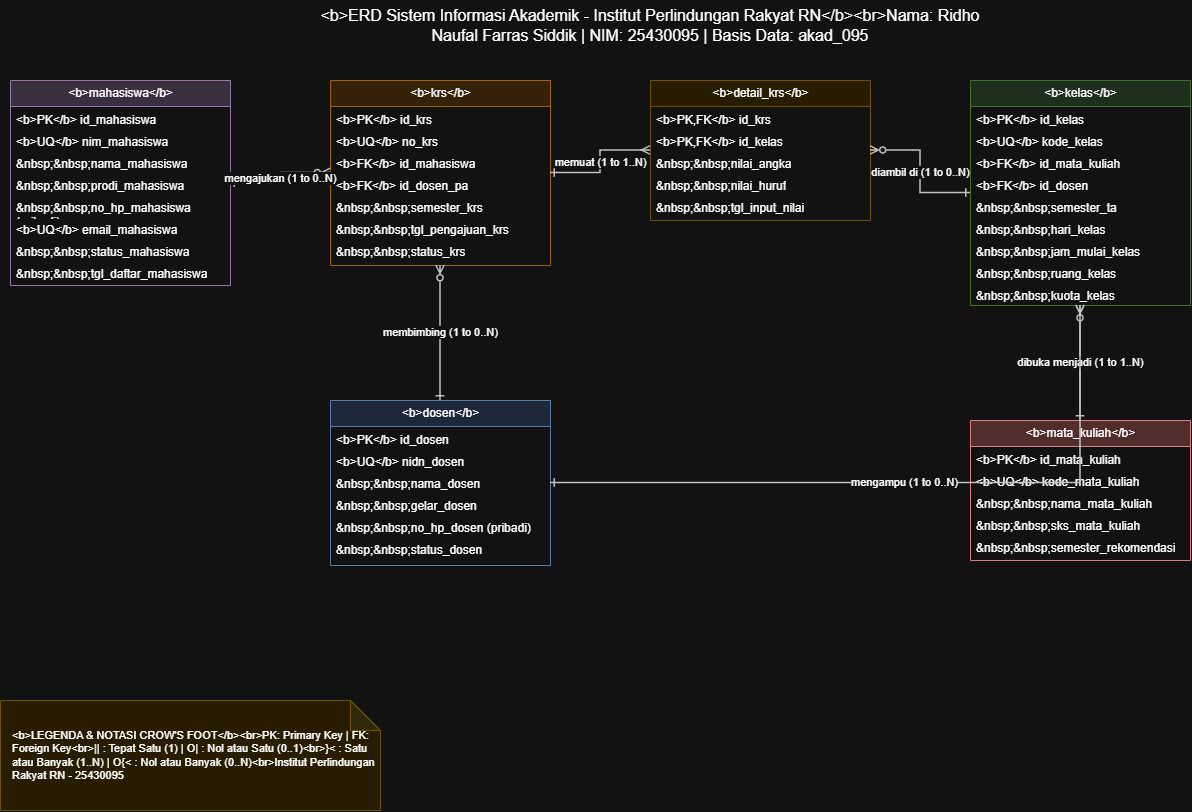

The diagram above was exported from draw.io. Its source (the exported page's mxGraphModel, read from the mxfile embedded in the PNG):
<mxGraphModel dx="1310" dy="846" grid="1" gridSize="10" guides="1" tooltips="1" connect="1" arrows="1" fold="1" page="1" pageScale="1" pageWidth="1400" pageHeight="900" math="0" shadow="0">
  <root>
    <mxCell id="0" />
    <mxCell id="1" parent="0" />
    <mxCell id="header_1" parent="1" style="text;html=1;strokeColor=none;fillColor=none;align=center;verticalAlign=middle;whiteSpace=wrap;rounded=0;fontSize=16;" value="&amp;lt;b&amp;gt;ERD Sistem Informasi Akademik - Institut Perlindungan Rakyat RN&amp;lt;/b&amp;gt;&amp;lt;br&amp;gt;Nama: Ridho Naufal Farras Siddik | NIM: 25430095 | Basis Data: akad_095" vertex="1">
      <mxGeometry height="50" width="700" x="350" y="20" as="geometry" />
    </mxCell>
    <mxCell id="mahasiswa_header" parent="1" style="swimlane;fontStyle=0;childLayout=stackLayout;horizontal=1;startSize=26;fillColor=#e1d5e7;strokeColor=#9673a6;horizontalStack=0;resizeParent=1;resizeParentMax=0;resizeLast=0;collapsible=1;marginBottom=0;html=1;" value="&amp;lt;b&amp;gt;mahasiswa&amp;lt;/b&amp;gt;" vertex="1">
      <mxGeometry height="205" width="220" x="60" y="100" as="geometry" />
    </mxCell>
    <mxCell id="mahasiswa_row_0" parent="mahasiswa_header" style="text;strokeColor=none;fillColor=none;align=left;verticalAlign=top;spacingLeft=4;spacingRight=4;overflow=hidden;rotatable=0;points=[[0,0.5],[1,0.5]];portConstraint=eastwest;whiteSpace=wrap;html=1;" value="&amp;lt;b&amp;gt;PK&amp;lt;/b&amp;gt; id_mahasiswa" vertex="1">
      <mxGeometry height="22" width="220" y="26" as="geometry" />
    </mxCell>
    <mxCell id="mahasiswa_row_1" parent="mahasiswa_header" style="text;strokeColor=none;fillColor=none;align=left;verticalAlign=top;spacingLeft=4;spacingRight=4;overflow=hidden;rotatable=0;points=[[0,0.5],[1,0.5]];portConstraint=eastwest;whiteSpace=wrap;html=1;" value="&amp;lt;b&amp;gt;UQ&amp;lt;/b&amp;gt; nim_mahasiswa" vertex="1">
      <mxGeometry height="22" width="220" y="48" as="geometry" />
    </mxCell>
    <mxCell id="mahasiswa_row_2" parent="mahasiswa_header" style="text;strokeColor=none;fillColor=none;align=left;verticalAlign=top;spacingLeft=4;spacingRight=4;overflow=hidden;rotatable=0;points=[[0,0.5],[1,0.5]];portConstraint=eastwest;whiteSpace=wrap;html=1;" value="&amp;amp;nbsp;&amp;amp;nbsp;nama_mahasiswa" vertex="1">
      <mxGeometry height="22" width="220" y="70" as="geometry" />
    </mxCell>
    <mxCell id="mahasiswa_row_3" parent="mahasiswa_header" style="text;strokeColor=none;fillColor=none;align=left;verticalAlign=top;spacingLeft=4;spacingRight=4;overflow=hidden;rotatable=0;points=[[0,0.5],[1,0.5]];portConstraint=eastwest;whiteSpace=wrap;html=1;" value="&amp;amp;nbsp;&amp;amp;nbsp;prodi_mahasiswa" vertex="1">
      <mxGeometry height="22" width="220" y="92" as="geometry" />
    </mxCell>
    <mxCell id="mahasiswa_row_4" parent="mahasiswa_header" style="text;strokeColor=none;fillColor=none;align=left;verticalAlign=top;spacingLeft=4;spacingRight=4;overflow=hidden;rotatable=0;points=[[0,0.5],[1,0.5]];portConstraint=eastwest;whiteSpace=wrap;html=1;" value="&amp;amp;nbsp;&amp;amp;nbsp;no_hp_mahasiswa (pribadi)" vertex="1">
      <mxGeometry height="22" width="220" y="114" as="geometry" />
    </mxCell>
    <mxCell id="mahasiswa_row_5" parent="mahasiswa_header" style="text;strokeColor=none;fillColor=none;align=left;verticalAlign=top;spacingLeft=4;spacingRight=4;overflow=hidden;rotatable=0;points=[[0,0.5],[1,0.5]];portConstraint=eastwest;whiteSpace=wrap;html=1;" value="&amp;lt;b&amp;gt;UQ&amp;lt;/b&amp;gt; email_mahasiswa" vertex="1">
      <mxGeometry height="22" width="220" y="136" as="geometry" />
    </mxCell>
    <mxCell id="mahasiswa_row_6" parent="mahasiswa_header" style="text;strokeColor=none;fillColor=none;align=left;verticalAlign=top;spacingLeft=4;spacingRight=4;overflow=hidden;rotatable=0;points=[[0,0.5],[1,0.5]];portConstraint=eastwest;whiteSpace=wrap;html=1;" value="&amp;amp;nbsp;&amp;amp;nbsp;status_mahasiswa" vertex="1">
      <mxGeometry height="22" width="220" y="158" as="geometry" />
    </mxCell>
    <mxCell id="mahasiswa_row_7" parent="mahasiswa_header" style="text;strokeColor=none;fillColor=none;align=left;verticalAlign=top;spacingLeft=4;spacingRight=4;overflow=hidden;rotatable=0;points=[[0,0.5],[1,0.5]];portConstraint=eastwest;whiteSpace=wrap;html=1;" value="&amp;amp;nbsp;&amp;amp;nbsp;tgl_daftar_mahasiswa" vertex="1">
      <mxGeometry height="22" width="220" y="180" as="geometry" />
    </mxCell>
    <mxCell id="krs_header" parent="1" style="swimlane;fontStyle=0;childLayout=stackLayout;horizontal=1;startSize=26;fillColor=#ffe6cc;strokeColor=#d79b00;horizontalStack=0;resizeParent=1;resizeParentMax=0;resizeLast=0;collapsible=1;marginBottom=0;html=1;" value="&amp;lt;b&amp;gt;krs&amp;lt;/b&amp;gt;" vertex="1">
      <mxGeometry height="185" width="220" x="380" y="100" as="geometry" />
    </mxCell>
    <mxCell id="krs_row_0" parent="krs_header" style="text;strokeColor=none;fillColor=none;align=left;verticalAlign=top;spacingLeft=4;spacingRight=4;overflow=hidden;rotatable=0;points=[[0,0.5],[1,0.5]];portConstraint=eastwest;whiteSpace=wrap;html=1;" value="&amp;lt;b&amp;gt;PK&amp;lt;/b&amp;gt; id_krs" vertex="1">
      <mxGeometry height="22" width="220" y="26" as="geometry" />
    </mxCell>
    <mxCell id="krs_row_1" parent="krs_header" style="text;strokeColor=none;fillColor=none;align=left;verticalAlign=top;spacingLeft=4;spacingRight=4;overflow=hidden;rotatable=0;points=[[0,0.5],[1,0.5]];portConstraint=eastwest;whiteSpace=wrap;html=1;" value="&amp;lt;b&amp;gt;UQ&amp;lt;/b&amp;gt; no_krs" vertex="1">
      <mxGeometry height="22" width="220" y="48" as="geometry" />
    </mxCell>
    <mxCell id="krs_row_2" parent="krs_header" style="text;strokeColor=none;fillColor=none;align=left;verticalAlign=top;spacingLeft=4;spacingRight=4;overflow=hidden;rotatable=0;points=[[0,0.5],[1,0.5]];portConstraint=eastwest;whiteSpace=wrap;html=1;" value="&amp;lt;b&amp;gt;FK&amp;lt;/b&amp;gt; id_mahasiswa" vertex="1">
      <mxGeometry height="22" width="220" y="70" as="geometry" />
    </mxCell>
    <mxCell id="krs_row_3" parent="krs_header" style="text;strokeColor=none;fillColor=none;align=left;verticalAlign=top;spacingLeft=4;spacingRight=4;overflow=hidden;rotatable=0;points=[[0,0.5],[1,0.5]];portConstraint=eastwest;whiteSpace=wrap;html=1;" value="&amp;lt;b&amp;gt;FK&amp;lt;/b&amp;gt; id_dosen_pa" vertex="1">
      <mxGeometry height="22" width="220" y="92" as="geometry" />
    </mxCell>
    <mxCell id="krs_row_4" parent="krs_header" style="text;strokeColor=none;fillColor=none;align=left;verticalAlign=top;spacingLeft=4;spacingRight=4;overflow=hidden;rotatable=0;points=[[0,0.5],[1,0.5]];portConstraint=eastwest;whiteSpace=wrap;html=1;" value="&amp;amp;nbsp;&amp;amp;nbsp;semester_krs" vertex="1">
      <mxGeometry height="22" width="220" y="114" as="geometry" />
    </mxCell>
    <mxCell id="krs_row_5" parent="krs_header" style="text;strokeColor=none;fillColor=none;align=left;verticalAlign=top;spacingLeft=4;spacingRight=4;overflow=hidden;rotatable=0;points=[[0,0.5],[1,0.5]];portConstraint=eastwest;whiteSpace=wrap;html=1;" value="&amp;amp;nbsp;&amp;amp;nbsp;tgl_pengajuan_krs" vertex="1">
      <mxGeometry height="22" width="220" y="136" as="geometry" />
    </mxCell>
    <mxCell id="krs_row_6" parent="krs_header" style="text;strokeColor=none;fillColor=none;align=left;verticalAlign=top;spacingLeft=4;spacingRight=4;overflow=hidden;rotatable=0;points=[[0,0.5],[1,0.5]];portConstraint=eastwest;whiteSpace=wrap;html=1;" value="&amp;amp;nbsp;&amp;amp;nbsp;status_krs" vertex="1">
      <mxGeometry height="22" width="220" y="158" as="geometry" />
    </mxCell>
    <mxCell id="detail_krs_header" parent="1" style="swimlane;fontStyle=0;childLayout=stackLayout;horizontal=1;startSize=26;fillColor=#fff2cc;strokeColor=#d6b656;horizontalStack=0;resizeParent=1;resizeParentMax=0;resizeLast=0;collapsible=1;marginBottom=0;html=1;" value="&amp;lt;b&amp;gt;detail_krs&amp;lt;/b&amp;gt;" vertex="1">
      <mxGeometry height="140" width="220" x="700" y="100" as="geometry" />
    </mxCell>
    <mxCell id="detail_krs_row_0" parent="detail_krs_header" style="text;strokeColor=none;fillColor=none;align=left;verticalAlign=top;spacingLeft=4;spacingRight=4;overflow=hidden;rotatable=0;points=[[0,0.5],[1,0.5]];portConstraint=eastwest;whiteSpace=wrap;html=1;" value="&amp;lt;b&amp;gt;PK,FK&amp;lt;/b&amp;gt; id_krs" vertex="1">
      <mxGeometry height="22" width="220" y="26" as="geometry" />
    </mxCell>
    <mxCell id="detail_krs_row_1" parent="detail_krs_header" style="text;strokeColor=none;fillColor=none;align=left;verticalAlign=top;spacingLeft=4;spacingRight=4;overflow=hidden;rotatable=0;points=[[0,0.5],[1,0.5]];portConstraint=eastwest;whiteSpace=wrap;html=1;" value="&amp;lt;b&amp;gt;PK,FK&amp;lt;/b&amp;gt; id_kelas" vertex="1">
      <mxGeometry height="22" width="220" y="48" as="geometry" />
    </mxCell>
    <mxCell id="detail_krs_row_2" parent="detail_krs_header" style="text;strokeColor=none;fillColor=none;align=left;verticalAlign=top;spacingLeft=4;spacingRight=4;overflow=hidden;rotatable=0;points=[[0,0.5],[1,0.5]];portConstraint=eastwest;whiteSpace=wrap;html=1;" value="&amp;amp;nbsp;&amp;amp;nbsp;nilai_angka" vertex="1">
      <mxGeometry height="22" width="220" y="70" as="geometry" />
    </mxCell>
    <mxCell id="detail_krs_row_3" parent="detail_krs_header" style="text;strokeColor=none;fillColor=none;align=left;verticalAlign=top;spacingLeft=4;spacingRight=4;overflow=hidden;rotatable=0;points=[[0,0.5],[1,0.5]];portConstraint=eastwest;whiteSpace=wrap;html=1;" value="&amp;amp;nbsp;&amp;amp;nbsp;nilai_huruf" vertex="1">
      <mxGeometry height="22" width="220" y="92" as="geometry" />
    </mxCell>
    <mxCell id="detail_krs_row_4" parent="detail_krs_header" style="text;strokeColor=none;fillColor=none;align=left;verticalAlign=top;spacingLeft=4;spacingRight=4;overflow=hidden;rotatable=0;points=[[0,0.5],[1,0.5]];portConstraint=eastwest;whiteSpace=wrap;html=1;" value="&amp;amp;nbsp;&amp;amp;nbsp;tgl_input_nilai" vertex="1">
      <mxGeometry height="22" width="220" y="114" as="geometry" />
    </mxCell>
    <mxCell id="kelas_header" parent="1" style="swimlane;fontStyle=0;childLayout=stackLayout;horizontal=1;startSize=26;fillColor=#d5e8d4;strokeColor=#82b366;horizontalStack=0;resizeParent=1;resizeParentMax=0;resizeLast=0;collapsible=1;marginBottom=0;html=1;" value="&amp;lt;b&amp;gt;kelas&amp;lt;/b&amp;gt;" vertex="1">
      <mxGeometry height="225" width="220" x="1020" y="100" as="geometry" />
    </mxCell>
    <mxCell id="kelas_row_0" parent="kelas_header" style="text;strokeColor=none;fillColor=none;align=left;verticalAlign=top;spacingLeft=4;spacingRight=4;overflow=hidden;rotatable=0;points=[[0,0.5],[1,0.5]];portConstraint=eastwest;whiteSpace=wrap;html=1;" value="&amp;lt;b&amp;gt;PK&amp;lt;/b&amp;gt; id_kelas" vertex="1">
      <mxGeometry height="22" width="220" y="26" as="geometry" />
    </mxCell>
    <mxCell id="kelas_row_1" parent="kelas_header" style="text;strokeColor=none;fillColor=none;align=left;verticalAlign=top;spacingLeft=4;spacingRight=4;overflow=hidden;rotatable=0;points=[[0,0.5],[1,0.5]];portConstraint=eastwest;whiteSpace=wrap;html=1;" value="&amp;lt;b&amp;gt;UQ&amp;lt;/b&amp;gt; kode_kelas" vertex="1">
      <mxGeometry height="22" width="220" y="48" as="geometry" />
    </mxCell>
    <mxCell id="kelas_row_2" parent="kelas_header" style="text;strokeColor=none;fillColor=none;align=left;verticalAlign=top;spacingLeft=4;spacingRight=4;overflow=hidden;rotatable=0;points=[[0,0.5],[1,0.5]];portConstraint=eastwest;whiteSpace=wrap;html=1;" value="&amp;lt;b&amp;gt;FK&amp;lt;/b&amp;gt; id_mata_kuliah" vertex="1">
      <mxGeometry height="22" width="220" y="70" as="geometry" />
    </mxCell>
    <mxCell id="kelas_row_3" parent="kelas_header" style="text;strokeColor=none;fillColor=none;align=left;verticalAlign=top;spacingLeft=4;spacingRight=4;overflow=hidden;rotatable=0;points=[[0,0.5],[1,0.5]];portConstraint=eastwest;whiteSpace=wrap;html=1;" value="&amp;lt;b&amp;gt;FK&amp;lt;/b&amp;gt; id_dosen" vertex="1">
      <mxGeometry height="22" width="220" y="92" as="geometry" />
    </mxCell>
    <mxCell id="kelas_row_4" parent="kelas_header" style="text;strokeColor=none;fillColor=none;align=left;verticalAlign=top;spacingLeft=4;spacingRight=4;overflow=hidden;rotatable=0;points=[[0,0.5],[1,0.5]];portConstraint=eastwest;whiteSpace=wrap;html=1;" value="&amp;amp;nbsp;&amp;amp;nbsp;semester_ta" vertex="1">
      <mxGeometry height="22" width="220" y="114" as="geometry" />
    </mxCell>
    <mxCell id="kelas_row_5" parent="kelas_header" style="text;strokeColor=none;fillColor=none;align=left;verticalAlign=top;spacingLeft=4;spacingRight=4;overflow=hidden;rotatable=0;points=[[0,0.5],[1,0.5]];portConstraint=eastwest;whiteSpace=wrap;html=1;" value="&amp;amp;nbsp;&amp;amp;nbsp;hari_kelas" vertex="1">
      <mxGeometry height="22" width="220" y="136" as="geometry" />
    </mxCell>
    <mxCell id="kelas_row_6" parent="kelas_header" style="text;strokeColor=none;fillColor=none;align=left;verticalAlign=top;spacingLeft=4;spacingRight=4;overflow=hidden;rotatable=0;points=[[0,0.5],[1,0.5]];portConstraint=eastwest;whiteSpace=wrap;html=1;" value="&amp;amp;nbsp;&amp;amp;nbsp;jam_mulai_kelas" vertex="1">
      <mxGeometry height="22" width="220" y="158" as="geometry" />
    </mxCell>
    <mxCell id="kelas_row_7" parent="kelas_header" style="text;strokeColor=none;fillColor=none;align=left;verticalAlign=top;spacingLeft=4;spacingRight=4;overflow=hidden;rotatable=0;points=[[0,0.5],[1,0.5]];portConstraint=eastwest;whiteSpace=wrap;html=1;" value="&amp;amp;nbsp;&amp;amp;nbsp;ruang_kelas" vertex="1">
      <mxGeometry height="22" width="220" y="180" as="geometry" />
    </mxCell>
    <mxCell id="kelas_row_8" parent="kelas_header" style="text;strokeColor=none;fillColor=none;align=left;verticalAlign=top;spacingLeft=4;spacingRight=4;overflow=hidden;rotatable=0;points=[[0,0.5],[1,0.5]];portConstraint=eastwest;whiteSpace=wrap;html=1;" value="&amp;amp;nbsp;&amp;amp;nbsp;kuota_kelas" vertex="1">
      <mxGeometry height="22" width="220" y="202" as="geometry" />
    </mxCell>
    <mxCell id="dosen_header" parent="1" style="swimlane;fontStyle=0;childLayout=stackLayout;horizontal=1;startSize=26;fillColor=#dae8fc;strokeColor=#6c8ebf;horizontalStack=0;resizeParent=1;resizeParentMax=0;resizeLast=0;collapsible=1;marginBottom=0;html=1;" value="&amp;lt;b&amp;gt;dosen&amp;lt;/b&amp;gt;" vertex="1">
      <mxGeometry height="165" width="220" x="380" y="420" as="geometry" />
    </mxCell>
    <mxCell id="dosen_row_0" parent="dosen_header" style="text;strokeColor=none;fillColor=none;align=left;verticalAlign=top;spacingLeft=4;spacingRight=4;overflow=hidden;rotatable=0;points=[[0,0.5],[1,0.5]];portConstraint=eastwest;whiteSpace=wrap;html=1;" value="&amp;lt;b&amp;gt;PK&amp;lt;/b&amp;gt; id_dosen" vertex="1">
      <mxGeometry height="22" width="220" y="26" as="geometry" />
    </mxCell>
    <mxCell id="dosen_row_1" parent="dosen_header" style="text;strokeColor=none;fillColor=none;align=left;verticalAlign=top;spacingLeft=4;spacingRight=4;overflow=hidden;rotatable=0;points=[[0,0.5],[1,0.5]];portConstraint=eastwest;whiteSpace=wrap;html=1;" value="&amp;lt;b&amp;gt;UQ&amp;lt;/b&amp;gt; nidn_dosen" vertex="1">
      <mxGeometry height="22" width="220" y="48" as="geometry" />
    </mxCell>
    <mxCell id="dosen_row_2" parent="dosen_header" style="text;strokeColor=none;fillColor=none;align=left;verticalAlign=top;spacingLeft=4;spacingRight=4;overflow=hidden;rotatable=0;points=[[0,0.5],[1,0.5]];portConstraint=eastwest;whiteSpace=wrap;html=1;" value="&amp;amp;nbsp;&amp;amp;nbsp;nama_dosen" vertex="1">
      <mxGeometry height="22" width="220" y="70" as="geometry" />
    </mxCell>
    <mxCell id="dosen_row_3" parent="dosen_header" style="text;strokeColor=none;fillColor=none;align=left;verticalAlign=top;spacingLeft=4;spacingRight=4;overflow=hidden;rotatable=0;points=[[0,0.5],[1,0.5]];portConstraint=eastwest;whiteSpace=wrap;html=1;" value="&amp;amp;nbsp;&amp;amp;nbsp;gelar_dosen" vertex="1">
      <mxGeometry height="22" width="220" y="92" as="geometry" />
    </mxCell>
    <mxCell id="dosen_row_4" parent="dosen_header" style="text;strokeColor=none;fillColor=none;align=left;verticalAlign=top;spacingLeft=4;spacingRight=4;overflow=hidden;rotatable=0;points=[[0,0.5],[1,0.5]];portConstraint=eastwest;whiteSpace=wrap;html=1;" value="&amp;amp;nbsp;&amp;amp;nbsp;no_hp_dosen (pribadi)" vertex="1">
      <mxGeometry height="22" width="220" y="114" as="geometry" />
    </mxCell>
    <mxCell id="dosen_row_5" parent="dosen_header" style="text;strokeColor=none;fillColor=none;align=left;verticalAlign=top;spacingLeft=4;spacingRight=4;overflow=hidden;rotatable=0;points=[[0,0.5],[1,0.5]];portConstraint=eastwest;whiteSpace=wrap;html=1;" value="&amp;amp;nbsp;&amp;amp;nbsp;status_dosen" vertex="1">
      <mxGeometry height="22" width="220" y="136" as="geometry" />
    </mxCell>
    <mxCell id="mata_kuliah_header" parent="1" style="swimlane;fontStyle=0;childLayout=stackLayout;horizontal=1;startSize=26;fillColor=#f8cecc;strokeColor=#b85450;horizontalStack=0;resizeParent=1;resizeParentMax=0;resizeLast=0;collapsible=1;marginBottom=0;html=1;" value="&amp;lt;b&amp;gt;mata_kuliah&amp;lt;/b&amp;gt;" vertex="1">
      <mxGeometry height="140" width="220" x="1020" y="440" as="geometry" />
    </mxCell>
    <mxCell id="mata_kuliah_row_0" parent="mata_kuliah_header" style="text;strokeColor=none;fillColor=none;align=left;verticalAlign=top;spacingLeft=4;spacingRight=4;overflow=hidden;rotatable=0;points=[[0,0.5],[1,0.5]];portConstraint=eastwest;whiteSpace=wrap;html=1;" value="&amp;lt;b&amp;gt;PK&amp;lt;/b&amp;gt; id_mata_kuliah" vertex="1">
      <mxGeometry height="22" width="220" y="26" as="geometry" />
    </mxCell>
    <mxCell id="mata_kuliah_row_1" parent="mata_kuliah_header" style="text;strokeColor=none;fillColor=none;align=left;verticalAlign=top;spacingLeft=4;spacingRight=4;overflow=hidden;rotatable=0;points=[[0,0.5],[1,0.5]];portConstraint=eastwest;whiteSpace=wrap;html=1;" value="&amp;lt;b&amp;gt;UQ&amp;lt;/b&amp;gt; kode_mata_kuliah" vertex="1">
      <mxGeometry height="22" width="220" y="48" as="geometry" />
    </mxCell>
    <mxCell id="mata_kuliah_row_2" parent="mata_kuliah_header" style="text;strokeColor=none;fillColor=none;align=left;verticalAlign=top;spacingLeft=4;spacingRight=4;overflow=hidden;rotatable=0;points=[[0,0.5],[1,0.5]];portConstraint=eastwest;whiteSpace=wrap;html=1;" value="&amp;amp;nbsp;&amp;amp;nbsp;nama_mata_kuliah" vertex="1">
      <mxGeometry height="22" width="220" y="70" as="geometry" />
    </mxCell>
    <mxCell id="mata_kuliah_row_3" parent="mata_kuliah_header" style="text;strokeColor=none;fillColor=none;align=left;verticalAlign=top;spacingLeft=4;spacingRight=4;overflow=hidden;rotatable=0;points=[[0,0.5],[1,0.5]];portConstraint=eastwest;whiteSpace=wrap;html=1;" value="&amp;amp;nbsp;&amp;amp;nbsp;sks_mata_kuliah" vertex="1">
      <mxGeometry height="22" width="220" y="92" as="geometry" />
    </mxCell>
    <mxCell id="mata_kuliah_row_4" parent="mata_kuliah_header" style="text;strokeColor=none;fillColor=none;align=left;verticalAlign=top;spacingLeft=4;spacingRight=4;overflow=hidden;rotatable=0;points=[[0,0.5],[1,0.5]];portConstraint=eastwest;whiteSpace=wrap;html=1;" value="&amp;amp;nbsp;&amp;amp;nbsp;semester_rekomendasi" vertex="1">
      <mxGeometry height="22" width="220" y="114" as="geometry" />
    </mxCell>
    <mxCell id="rel_0" edge="1" parent="1" source="mahasiswa_header" style="edgeStyle=orthogonalEdgeStyle;rounded=0;orthogonalLoop=1;jettySize=auto;html=1;strokeColor=#333333;strokeWidth=1.5;endArrow=ERzeroToMany;endFill=0;startArrow=ERone;startFill=0;" target="krs_header" value="mengajukan (1 to 0..N)">
      <mxGeometry relative="1" as="geometry" />
    </mxCell>
    <mxCell id="rel_1" edge="1" parent="1" source="dosen_header" style="edgeStyle=orthogonalEdgeStyle;rounded=0;orthogonalLoop=1;jettySize=auto;html=1;strokeColor=#333333;strokeWidth=1.5;endArrow=ERzeroToMany;endFill=0;startArrow=ERone;startFill=0;" target="krs_header" value="membimbing (1 to 0..N)">
      <mxGeometry relative="1" as="geometry" />
    </mxCell>
    <mxCell id="rel_2" edge="1" parent="1" source="krs_header" style="edgeStyle=orthogonalEdgeStyle;rounded=0;orthogonalLoop=1;jettySize=auto;html=1;strokeColor=#333333;strokeWidth=1.5;endArrow=ERmany;endFill=0;startArrow=ERone;startFill=0;" target="detail_krs_header" value="memuat (1 to 1..N)">
      <mxGeometry relative="1" as="geometry" />
    </mxCell>
    <mxCell id="rel_3" edge="1" parent="1" source="kelas_header" style="edgeStyle=orthogonalEdgeStyle;rounded=0;orthogonalLoop=1;jettySize=auto;html=1;strokeColor=#333333;strokeWidth=1.5;endArrow=ERzeroToMany;endFill=0;startArrow=ERone;startFill=0;" target="detail_krs_header" value="diambil di (1 to 0..N)">
      <mxGeometry relative="1" as="geometry" />
    </mxCell>
    <mxCell id="rel_4" edge="1" parent="1" source="mata_kuliah_header" style="edgeStyle=orthogonalEdgeStyle;rounded=0;orthogonalLoop=1;jettySize=auto;html=1;strokeColor=#333333;strokeWidth=1.5;endArrow=ERmany;endFill=0;startArrow=ERone;startFill=0;" target="kelas_header" value="dibuka menjadi (1 to 1..N)">
      <mxGeometry relative="1" as="geometry" />
    </mxCell>
    <mxCell id="rel_5" edge="1" parent="1" source="dosen_header" style="edgeStyle=orthogonalEdgeStyle;rounded=0;orthogonalLoop=1;jettySize=auto;html=1;strokeColor=#333333;strokeWidth=1.5;endArrow=ERzeroToMany;endFill=0;startArrow=ERone;startFill=0;" target="kelas_header" value="mengampu (1 to 0..N)">
      <mxGeometry relative="1" as="geometry" />
    </mxCell>
    <mxCell id="legend_box" parent="1" style="shape=note;whiteSpace=wrap;html=1;backgroundOutline=1;darkOpacity=0.05;fillColor=#fff2cc;strokeColor=#d6b656;align=left;spacingLeft=10;fontSize=11;" value="&amp;lt;b&amp;gt;LEGENDA &amp;amp; NOTASI CROW'S FOOT&amp;lt;/b&amp;gt;&amp;lt;br&amp;gt;PK: Primary Key | FK: Foreign Key&amp;lt;br&amp;gt;|| : Tepat Satu (1) | O| : Nol atau Satu (0..1)&amp;lt;br&amp;gt;}&amp;lt; : Satu atau Banyak (1..N) | O{&amp;lt; : Nol atau Banyak (0..N)&amp;lt;br&amp;gt;Institut Perlindungan Rakyat RN - 25430095" vertex="1">
      <mxGeometry height="110" width="380" x="50" y="720" as="geometry" />
    </mxCell>
  </root>
</mxGraphModel>